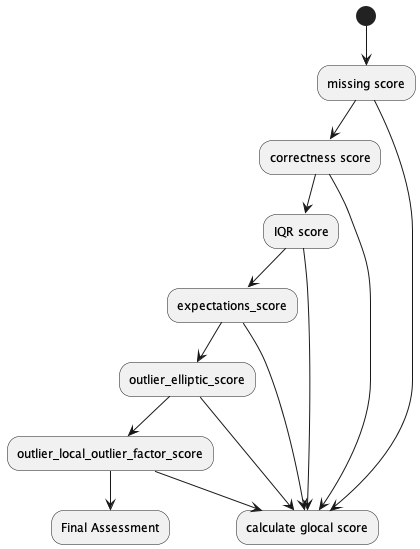

The diagram above was rendered by PlantUML. Its source (embedded in the PNG):
@startuml
(*) --> "missing score"

"missing score" --> "correctness score"

"missing score" --> "calculate glocal score"


"correctness score" --> "IQR score"

"correctness score" --> "calculate glocal score"

"IQR score" --> "expectations_score"

"IQR score" --> "calculate glocal score"

"expectations_score" --> "outlier_elliptic_score"

"expectations_score" --> "calculate glocal score"

"outlier_elliptic_score" --> "outlier_local_outlier_factor_score"

"outlier_local_outlier_factor_score" --> "Final Assessment"

"outlier_elliptic_score" -->  "calculate glocal score"

"outlier_local_outlier_factor_score" -->  "calculate glocal score"


@enduml